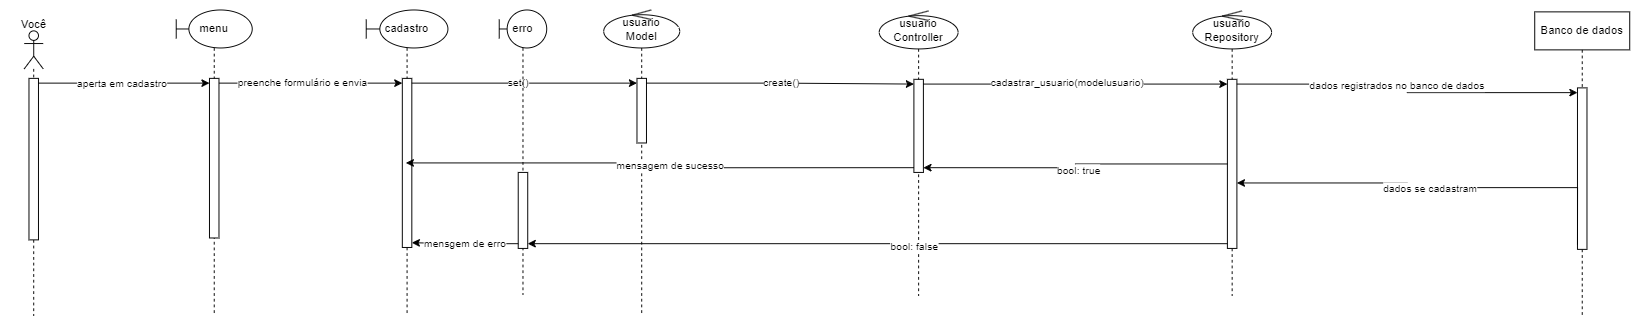

The diagram above was exported from draw.io. Its source (the exported page's mxGraphModel, read from the mxfile embedded in the PNG):
<mxGraphModel dx="2438" dy="1491" grid="1" gridSize="10" guides="1" tooltips="1" connect="1" arrows="1" fold="1" page="1" pageScale="1" pageWidth="827" pageHeight="1169" math="0" shadow="0">
  <root>
    <mxCell id="0" />
    <mxCell id="1" parent="0" />
    <mxCell id="cxIvNc8xNJH7nakbXMCs-1" value="" style="shape=umlLifeline;perimeter=lifelinePerimeter;whiteSpace=wrap;html=1;container=1;dropTarget=0;collapsible=0;recursiveResize=0;outlineConnect=0;portConstraint=eastwest;newEdgeStyle={&quot;curved&quot;:0,&quot;rounded&quot;:0};participant=umlActor;" vertex="1" parent="1">
      <mxGeometry x="110" y="100" width="20" height="300" as="geometry" />
    </mxCell>
    <mxCell id="cxIvNc8xNJH7nakbXMCs-3" value="" style="html=1;points=[[0,0,0,0,5],[0,1,0,0,-5],[1,0,0,0,5],[1,1,0,0,-5]];perimeter=orthogonalPerimeter;outlineConnect=0;targetShapes=umlLifeline;portConstraint=eastwest;newEdgeStyle={&quot;curved&quot;:0,&quot;rounded&quot;:0};" vertex="1" parent="cxIvNc8xNJH7nakbXMCs-1">
      <mxGeometry x="5" y="50" width="10" height="170" as="geometry" />
    </mxCell>
    <mxCell id="cxIvNc8xNJH7nakbXMCs-2" value="Você" style="text;html=1;align=center;verticalAlign=middle;resizable=0;points=[];autosize=1;strokeColor=none;fillColor=none;" vertex="1" parent="1">
      <mxGeometry x="95" y="78" width="50" height="30" as="geometry" />
    </mxCell>
    <mxCell id="cxIvNc8xNJH7nakbXMCs-5" value="menu" style="shape=umlLifeline;perimeter=lifelinePerimeter;whiteSpace=wrap;html=1;container=1;dropTarget=0;collapsible=0;recursiveResize=0;outlineConnect=0;portConstraint=eastwest;newEdgeStyle={&quot;curved&quot;:0,&quot;rounded&quot;:0};participant=umlBoundary;" vertex="1" parent="1">
      <mxGeometry x="270" y="78" width="80" height="322" as="geometry" />
    </mxCell>
    <mxCell id="cxIvNc8xNJH7nakbXMCs-6" value="" style="html=1;points=[[0,0,0,0,5],[0,1,0,0,-5],[1,0,0,0,5],[1,1,0,0,-5]];perimeter=orthogonalPerimeter;outlineConnect=0;targetShapes=umlLifeline;portConstraint=eastwest;newEdgeStyle={&quot;curved&quot;:0,&quot;rounded&quot;:0};" vertex="1" parent="cxIvNc8xNJH7nakbXMCs-5">
      <mxGeometry x="35" y="72" width="10" height="168" as="geometry" />
    </mxCell>
    <mxCell id="cxIvNc8xNJH7nakbXMCs-7" style="edgeStyle=orthogonalEdgeStyle;rounded=0;orthogonalLoop=1;jettySize=auto;html=1;curved=0;exitX=1;exitY=0;exitDx=0;exitDy=5;exitPerimeter=0;entryX=0;entryY=0;entryDx=0;entryDy=5;entryPerimeter=0;" edge="1" parent="1" source="cxIvNc8xNJH7nakbXMCs-3" target="cxIvNc8xNJH7nakbXMCs-6">
      <mxGeometry relative="1" as="geometry" />
    </mxCell>
    <mxCell id="cxIvNc8xNJH7nakbXMCs-16" value="aperta em cadastro" style="edgeLabel;html=1;align=center;verticalAlign=middle;resizable=0;points=[];" vertex="1" connectable="0" parent="cxIvNc8xNJH7nakbXMCs-7">
      <mxGeometry x="-0.0308" relative="1" as="geometry">
        <mxPoint as="offset" />
      </mxGeometry>
    </mxCell>
    <mxCell id="cxIvNc8xNJH7nakbXMCs-8" value="cadastro" style="shape=umlLifeline;perimeter=lifelinePerimeter;whiteSpace=wrap;html=1;container=1;dropTarget=0;collapsible=0;recursiveResize=0;outlineConnect=0;portConstraint=eastwest;newEdgeStyle={&quot;curved&quot;:0,&quot;rounded&quot;:0};participant=umlBoundary;" vertex="1" parent="1">
      <mxGeometry x="470" y="78" width="86" height="322" as="geometry" />
    </mxCell>
    <mxCell id="cxIvNc8xNJH7nakbXMCs-9" value="" style="html=1;points=[[0,0,0,0,5],[0,1,0,0,-5],[1,0,0,0,5],[1,1,0,0,-5]];perimeter=orthogonalPerimeter;outlineConnect=0;targetShapes=umlLifeline;portConstraint=eastwest;newEdgeStyle={&quot;curved&quot;:0,&quot;rounded&quot;:0};" vertex="1" parent="cxIvNc8xNJH7nakbXMCs-8">
      <mxGeometry x="38" y="72" width="10" height="178" as="geometry" />
    </mxCell>
    <mxCell id="cxIvNc8xNJH7nakbXMCs-10" style="edgeStyle=orthogonalEdgeStyle;rounded=0;orthogonalLoop=1;jettySize=auto;html=1;curved=0;exitX=1;exitY=0;exitDx=0;exitDy=5;exitPerimeter=0;entryX=0;entryY=0;entryDx=0;entryDy=5;entryPerimeter=0;" edge="1" parent="1" source="cxIvNc8xNJH7nakbXMCs-6" target="cxIvNc8xNJH7nakbXMCs-9">
      <mxGeometry relative="1" as="geometry" />
    </mxCell>
    <mxCell id="cxIvNc8xNJH7nakbXMCs-17" value="preenche formulário e envia" style="edgeLabel;html=1;align=center;verticalAlign=middle;resizable=0;points=[];" vertex="1" connectable="0" parent="cxIvNc8xNJH7nakbXMCs-10">
      <mxGeometry x="-0.1043" y="1" relative="1" as="geometry">
        <mxPoint as="offset" />
      </mxGeometry>
    </mxCell>
    <mxCell id="cxIvNc8xNJH7nakbXMCs-11" value="usuario&lt;div&gt;Model&lt;/div&gt;" style="shape=umlLifeline;perimeter=lifelinePerimeter;whiteSpace=wrap;html=1;container=1;dropTarget=0;collapsible=0;recursiveResize=0;outlineConnect=0;portConstraint=eastwest;newEdgeStyle={&quot;curved&quot;:0,&quot;rounded&quot;:0};participant=umlControl;" vertex="1" parent="1">
      <mxGeometry x="720" y="78" width="80" height="322" as="geometry" />
    </mxCell>
    <mxCell id="cxIvNc8xNJH7nakbXMCs-14" value="" style="html=1;points=[[0,0,0,0,5],[0,1,0,0,-5],[1,0,0,0,5],[1,1,0,0,-5]];perimeter=orthogonalPerimeter;outlineConnect=0;targetShapes=umlLifeline;portConstraint=eastwest;newEdgeStyle={&quot;curved&quot;:0,&quot;rounded&quot;:0};" vertex="1" parent="cxIvNc8xNJH7nakbXMCs-11">
      <mxGeometry x="35" y="72" width="10" height="68" as="geometry" />
    </mxCell>
    <mxCell id="cxIvNc8xNJH7nakbXMCs-15" style="edgeStyle=orthogonalEdgeStyle;rounded=0;orthogonalLoop=1;jettySize=auto;html=1;curved=0;exitX=1;exitY=0;exitDx=0;exitDy=5;exitPerimeter=0;entryX=0;entryY=0;entryDx=0;entryDy=5;entryPerimeter=0;" edge="1" parent="1" source="cxIvNc8xNJH7nakbXMCs-9" target="cxIvNc8xNJH7nakbXMCs-14">
      <mxGeometry relative="1" as="geometry" />
    </mxCell>
    <mxCell id="cxIvNc8xNJH7nakbXMCs-18" value="set()" style="edgeLabel;html=1;align=center;verticalAlign=middle;resizable=0;points=[];" vertex="1" connectable="0" parent="cxIvNc8xNJH7nakbXMCs-15">
      <mxGeometry x="-0.0588" y="1" relative="1" as="geometry">
        <mxPoint as="offset" />
      </mxGeometry>
    </mxCell>
    <mxCell id="cxIvNc8xNJH7nakbXMCs-24" value="Banco de dados" style="shape=umlLifeline;perimeter=lifelinePerimeter;whiteSpace=wrap;html=1;container=1;dropTarget=0;collapsible=0;recursiveResize=0;outlineConnect=0;portConstraint=eastwest;newEdgeStyle={&quot;curved&quot;:0,&quot;rounded&quot;:0};" vertex="1" parent="1">
      <mxGeometry x="1700" y="80" width="100" height="320" as="geometry" />
    </mxCell>
    <mxCell id="cxIvNc8xNJH7nakbXMCs-33" value="" style="html=1;points=[[0,0,0,0,5],[0,1,0,0,-5],[1,0,0,0,5],[1,1,0,0,-5]];perimeter=orthogonalPerimeter;outlineConnect=0;targetShapes=umlLifeline;portConstraint=eastwest;newEdgeStyle={&quot;curved&quot;:0,&quot;rounded&quot;:0};" vertex="1" parent="cxIvNc8xNJH7nakbXMCs-24">
      <mxGeometry x="45" y="80" width="10" height="170" as="geometry" />
    </mxCell>
    <mxCell id="cxIvNc8xNJH7nakbXMCs-25" value="usuario Controller" style="shape=umlLifeline;perimeter=lifelinePerimeter;whiteSpace=wrap;html=1;container=1;dropTarget=0;collapsible=0;recursiveResize=0;outlineConnect=0;portConstraint=eastwest;newEdgeStyle={&quot;curved&quot;:0,&quot;rounded&quot;:0};participant=umlControl;" vertex="1" parent="1">
      <mxGeometry x="1010" y="79" width="83" height="300" as="geometry" />
    </mxCell>
    <mxCell id="cxIvNc8xNJH7nakbXMCs-26" value="" style="html=1;points=[[0,0,0,0,5],[0,1,0,0,-5],[1,0,0,0,5],[1,1,0,0,-5]];perimeter=orthogonalPerimeter;outlineConnect=0;targetShapes=umlLifeline;portConstraint=eastwest;newEdgeStyle={&quot;curved&quot;:0,&quot;rounded&quot;:0};" vertex="1" parent="cxIvNc8xNJH7nakbXMCs-25">
      <mxGeometry x="36.5" y="72" width="10" height="98" as="geometry" />
    </mxCell>
    <mxCell id="cxIvNc8xNJH7nakbXMCs-30" style="edgeStyle=orthogonalEdgeStyle;rounded=0;orthogonalLoop=1;jettySize=auto;html=1;curved=0;exitX=1;exitY=0;exitDx=0;exitDy=5;exitPerimeter=0;entryX=0;entryY=0;entryDx=0;entryDy=5;entryPerimeter=0;" edge="1" parent="1" source="cxIvNc8xNJH7nakbXMCs-14" target="cxIvNc8xNJH7nakbXMCs-26">
      <mxGeometry relative="1" as="geometry" />
    </mxCell>
    <mxCell id="cxIvNc8xNJH7nakbXMCs-35" value="create()" style="edgeLabel;html=1;align=center;verticalAlign=middle;resizable=0;points=[];" vertex="1" connectable="0" parent="cxIvNc8xNJH7nakbXMCs-30">
      <mxGeometry x="-0.0074" relative="1" as="geometry">
        <mxPoint as="offset" />
      </mxGeometry>
    </mxCell>
    <mxCell id="cxIvNc8xNJH7nakbXMCs-31" style="edgeStyle=orthogonalEdgeStyle;rounded=0;orthogonalLoop=1;jettySize=auto;html=1;curved=0;exitX=1;exitY=0;exitDx=0;exitDy=5;exitPerimeter=0;entryX=0;entryY=0;entryDx=0;entryDy=5;entryPerimeter=0;" edge="1" parent="1" source="cxIvNc8xNJH7nakbXMCs-26" target="cxIvNc8xNJH7nakbXMCs-28">
      <mxGeometry relative="1" as="geometry" />
    </mxCell>
    <mxCell id="cxIvNc8xNJH7nakbXMCs-36" value="cadastrar_usuario(modelusuario)" style="edgeLabel;html=1;align=center;verticalAlign=middle;resizable=0;points=[];" vertex="1" connectable="0" parent="cxIvNc8xNJH7nakbXMCs-31">
      <mxGeometry x="-0.0611" y="2" relative="1" as="geometry">
        <mxPoint as="offset" />
      </mxGeometry>
    </mxCell>
    <mxCell id="cxIvNc8xNJH7nakbXMCs-27" value="usuario Repository" style="shape=umlLifeline;perimeter=lifelinePerimeter;whiteSpace=wrap;html=1;container=1;dropTarget=0;collapsible=0;recursiveResize=0;outlineConnect=0;portConstraint=eastwest;newEdgeStyle={&quot;curved&quot;:0,&quot;rounded&quot;:0};participant=umlControl;" vertex="1" parent="1">
      <mxGeometry x="1340" y="79" width="83" height="300" as="geometry" />
    </mxCell>
    <mxCell id="cxIvNc8xNJH7nakbXMCs-28" value="" style="html=1;points=[[0,0,0,0,5],[0,1,0,0,-5],[1,0,0,0,5],[1,1,0,0,-5]];perimeter=orthogonalPerimeter;outlineConnect=0;targetShapes=umlLifeline;portConstraint=eastwest;newEdgeStyle={&quot;curved&quot;:0,&quot;rounded&quot;:0};" vertex="1" parent="cxIvNc8xNJH7nakbXMCs-27">
      <mxGeometry x="36.5" y="72" width="10" height="178" as="geometry" />
    </mxCell>
    <mxCell id="cxIvNc8xNJH7nakbXMCs-34" style="edgeStyle=orthogonalEdgeStyle;rounded=0;orthogonalLoop=1;jettySize=auto;html=1;curved=0;exitX=1;exitY=0;exitDx=0;exitDy=5;exitPerimeter=0;entryX=0;entryY=0;entryDx=0;entryDy=5;entryPerimeter=0;" edge="1" parent="1" source="cxIvNc8xNJH7nakbXMCs-28" target="cxIvNc8xNJH7nakbXMCs-33">
      <mxGeometry relative="1" as="geometry" />
    </mxCell>
    <mxCell id="cxIvNc8xNJH7nakbXMCs-37" value="dados registrados no banco de dados" style="edgeLabel;html=1;align=center;verticalAlign=middle;resizable=0;points=[];" vertex="1" connectable="0" parent="cxIvNc8xNJH7nakbXMCs-34">
      <mxGeometry x="-0.0916" y="-1" relative="1" as="geometry">
        <mxPoint as="offset" />
      </mxGeometry>
    </mxCell>
    <mxCell id="cxIvNc8xNJH7nakbXMCs-41" value="erro" style="shape=umlLifeline;perimeter=lifelinePerimeter;whiteSpace=wrap;html=1;container=1;dropTarget=0;collapsible=0;recursiveResize=0;outlineConnect=0;portConstraint=eastwest;newEdgeStyle={&quot;curved&quot;:0,&quot;rounded&quot;:0};participant=umlBoundary;" vertex="1" parent="1">
      <mxGeometry x="610" y="78" width="50" height="300" as="geometry" />
    </mxCell>
    <mxCell id="cxIvNc8xNJH7nakbXMCs-42" value="" style="html=1;points=[[0,0,0,0,5],[0,1,0,0,-5],[1,0,0,0,5],[1,1,0,0,-5]];perimeter=orthogonalPerimeter;outlineConnect=0;targetShapes=umlLifeline;portConstraint=eastwest;newEdgeStyle={&quot;curved&quot;:0,&quot;rounded&quot;:0};" vertex="1" parent="cxIvNc8xNJH7nakbXMCs-41">
      <mxGeometry x="20" y="171" width="10" height="80" as="geometry" />
    </mxCell>
    <mxCell id="cxIvNc8xNJH7nakbXMCs-49" style="edgeStyle=orthogonalEdgeStyle;rounded=0;orthogonalLoop=1;jettySize=auto;html=1;curved=0;entryX=1;entryY=1;entryDx=0;entryDy=-5;entryPerimeter=0;" edge="1" parent="1" source="cxIvNc8xNJH7nakbXMCs-28" target="cxIvNc8xNJH7nakbXMCs-26">
      <mxGeometry relative="1" as="geometry" />
    </mxCell>
    <mxCell id="cxIvNc8xNJH7nakbXMCs-50" value="bool: true" style="edgeLabel;html=1;align=center;verticalAlign=middle;resizable=0;points=[];" vertex="1" connectable="0" parent="cxIvNc8xNJH7nakbXMCs-49">
      <mxGeometry x="0.0123" y="3" relative="1" as="geometry">
        <mxPoint x="2" y="-1" as="offset" />
      </mxGeometry>
    </mxCell>
    <mxCell id="cxIvNc8xNJH7nakbXMCs-51" style="edgeStyle=orthogonalEdgeStyle;rounded=0;orthogonalLoop=1;jettySize=auto;html=1;curved=0;exitX=0;exitY=1;exitDx=0;exitDy=-5;exitPerimeter=0;" edge="1" parent="1" source="cxIvNc8xNJH7nakbXMCs-26" target="cxIvNc8xNJH7nakbXMCs-8">
      <mxGeometry relative="1" as="geometry">
        <mxPoint x="890" y="380" as="targetPoint" />
      </mxGeometry>
    </mxCell>
    <mxCell id="cxIvNc8xNJH7nakbXMCs-52" value="mensagem de sucesso" style="edgeLabel;html=1;align=center;verticalAlign=middle;resizable=0;points=[];" vertex="1" connectable="0" parent="cxIvNc8xNJH7nakbXMCs-51">
      <mxGeometry x="-0.0248" y="2" relative="1" as="geometry">
        <mxPoint x="1" as="offset" />
      </mxGeometry>
    </mxCell>
    <mxCell id="cxIvNc8xNJH7nakbXMCs-53" style="edgeStyle=orthogonalEdgeStyle;rounded=0;orthogonalLoop=1;jettySize=auto;html=1;curved=0;exitX=0;exitY=1;exitDx=0;exitDy=-5;exitPerimeter=0;" edge="1" parent="1" source="cxIvNc8xNJH7nakbXMCs-33" target="cxIvNc8xNJH7nakbXMCs-28">
      <mxGeometry relative="1" as="geometry">
        <Array as="points">
          <mxPoint x="1566" y="265" />
          <mxPoint x="1566" y="260" />
        </Array>
      </mxGeometry>
    </mxCell>
    <mxCell id="cxIvNc8xNJH7nakbXMCs-54" value="dados se cadastram" style="edgeLabel;html=1;align=center;verticalAlign=middle;resizable=0;points=[];" vertex="1" connectable="0" parent="cxIvNc8xNJH7nakbXMCs-53">
      <mxGeometry x="0.0179" relative="1" as="geometry">
        <mxPoint as="offset" />
      </mxGeometry>
    </mxCell>
    <mxCell id="cxIvNc8xNJH7nakbXMCs-57" style="edgeStyle=orthogonalEdgeStyle;rounded=0;orthogonalLoop=1;jettySize=auto;html=1;curved=0;exitX=0;exitY=1;exitDx=0;exitDy=-5;exitPerimeter=0;entryX=1;entryY=1;entryDx=0;entryDy=-5;entryPerimeter=0;" edge="1" parent="1" source="cxIvNc8xNJH7nakbXMCs-28" target="cxIvNc8xNJH7nakbXMCs-42">
      <mxGeometry relative="1" as="geometry" />
    </mxCell>
    <mxCell id="cxIvNc8xNJH7nakbXMCs-58" value="bool: false" style="edgeLabel;html=1;align=center;verticalAlign=middle;resizable=0;points=[];" vertex="1" connectable="0" parent="cxIvNc8xNJH7nakbXMCs-57">
      <mxGeometry x="-0.0998" y="2" relative="1" as="geometry">
        <mxPoint as="offset" />
      </mxGeometry>
    </mxCell>
    <mxCell id="cxIvNc8xNJH7nakbXMCs-59" style="edgeStyle=orthogonalEdgeStyle;rounded=0;orthogonalLoop=1;jettySize=auto;html=1;curved=0;exitX=0;exitY=1;exitDx=0;exitDy=-5;exitPerimeter=0;entryX=1;entryY=1;entryDx=0;entryDy=-5;entryPerimeter=0;" edge="1" parent="1" source="cxIvNc8xNJH7nakbXMCs-42" target="cxIvNc8xNJH7nakbXMCs-9">
      <mxGeometry relative="1" as="geometry" />
    </mxCell>
    <mxCell id="cxIvNc8xNJH7nakbXMCs-60" value="mensgem de erro" style="edgeLabel;html=1;align=center;verticalAlign=middle;resizable=0;points=[];" vertex="1" connectable="0" parent="cxIvNc8xNJH7nakbXMCs-59">
      <mxGeometry x="0.0265" relative="1" as="geometry">
        <mxPoint as="offset" />
      </mxGeometry>
    </mxCell>
  </root>
</mxGraphModel>